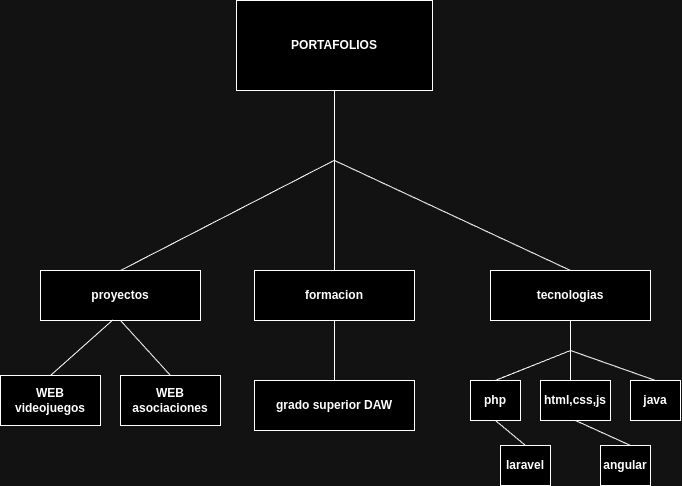

The diagram above was exported from draw.io. Its source (the exported page's mxGraphModel, read from the mxfile embedded in the PNG):
<mxGraphModel dx="1257" dy="663" grid="1" gridSize="10" guides="1" tooltips="1" connect="1" arrows="1" fold="1" page="1" pageScale="1" pageWidth="827" pageHeight="1169" math="0" shadow="0">
  <root>
    <mxCell id="0" />
    <mxCell id="1" parent="0" />
    <mxCell id="9RzZbeZzAyRBjFit2fkM-1" value="&lt;b&gt;PORTAFOLIOS&lt;/b&gt;" style="rounded=0;whiteSpace=wrap;html=1;" vertex="1" parent="1">
      <mxGeometry x="316" y="50" width="196" height="90" as="geometry" />
    </mxCell>
    <mxCell id="9RzZbeZzAyRBjFit2fkM-2" value="" style="endArrow=none;html=1;rounded=0;entryX=0.5;entryY=1;entryDx=0;entryDy=0;exitX=0.5;exitY=0;exitDx=0;exitDy=0;" edge="1" parent="1" source="9RzZbeZzAyRBjFit2fkM-4" target="9RzZbeZzAyRBjFit2fkM-1">
      <mxGeometry width="50" height="50" relative="1" as="geometry">
        <mxPoint x="414" y="240" as="sourcePoint" />
        <mxPoint x="460" y="260" as="targetPoint" />
      </mxGeometry>
    </mxCell>
    <mxCell id="9RzZbeZzAyRBjFit2fkM-3" value="&lt;b&gt;proyectos&lt;/b&gt;" style="rounded=0;whiteSpace=wrap;html=1;" vertex="1" parent="1">
      <mxGeometry x="120" y="320" width="160" height="50" as="geometry" />
    </mxCell>
    <mxCell id="9RzZbeZzAyRBjFit2fkM-4" value="&lt;b&gt;formacion&lt;/b&gt;" style="rounded=0;whiteSpace=wrap;html=1;" vertex="1" parent="1">
      <mxGeometry x="334" y="320" width="160" height="50" as="geometry" />
    </mxCell>
    <mxCell id="9RzZbeZzAyRBjFit2fkM-5" value="&lt;b&gt;tecnologias&lt;/b&gt;" style="rounded=0;whiteSpace=wrap;html=1;" vertex="1" parent="1">
      <mxGeometry x="570" y="320" width="160" height="50" as="geometry" />
    </mxCell>
    <mxCell id="9RzZbeZzAyRBjFit2fkM-6" value="" style="endArrow=none;html=1;rounded=0;exitX=0.5;exitY=1;exitDx=0;exitDy=0;" edge="1" parent="1" source="9RzZbeZzAyRBjFit2fkM-4">
      <mxGeometry width="50" height="50" relative="1" as="geometry">
        <mxPoint x="320" y="510" as="sourcePoint" />
        <mxPoint x="414" y="430" as="targetPoint" />
      </mxGeometry>
    </mxCell>
    <mxCell id="9RzZbeZzAyRBjFit2fkM-7" value="&lt;b&gt;grado superior DAW&lt;/b&gt;" style="rounded=0;whiteSpace=wrap;html=1;" vertex="1" parent="1">
      <mxGeometry x="334" y="430" width="160" height="50" as="geometry" />
    </mxCell>
    <mxCell id="9RzZbeZzAyRBjFit2fkM-8" value="" style="endArrow=none;html=1;rounded=0;exitX=0.5;exitY=1;exitDx=0;exitDy=0;" edge="1" parent="1">
      <mxGeometry width="50" height="50" relative="1" as="geometry">
        <mxPoint x="650" y="370" as="sourcePoint" />
        <mxPoint x="650" y="430" as="targetPoint" />
      </mxGeometry>
    </mxCell>
    <mxCell id="9RzZbeZzAyRBjFit2fkM-9" value="&lt;b&gt;php&lt;/b&gt;" style="rounded=0;whiteSpace=wrap;html=1;" vertex="1" parent="1">
      <mxGeometry x="550" y="430" width="50" height="40" as="geometry" />
    </mxCell>
    <mxCell id="9RzZbeZzAyRBjFit2fkM-10" value="&lt;b&gt;html,css,js&lt;/b&gt;" style="rounded=0;whiteSpace=wrap;html=1;" vertex="1" parent="1">
      <mxGeometry x="620" y="430" width="70" height="40" as="geometry" />
    </mxCell>
    <mxCell id="9RzZbeZzAyRBjFit2fkM-12" value="&lt;b&gt;java&lt;/b&gt;" style="rounded=0;whiteSpace=wrap;html=1;" vertex="1" parent="1">
      <mxGeometry x="710" y="430" width="50" height="40" as="geometry" />
    </mxCell>
    <mxCell id="9RzZbeZzAyRBjFit2fkM-13" value="&lt;b&gt;laravel&lt;/b&gt;" style="rounded=0;whiteSpace=wrap;html=1;" vertex="1" parent="1">
      <mxGeometry x="580" y="495" width="50" height="40" as="geometry" />
    </mxCell>
    <mxCell id="9RzZbeZzAyRBjFit2fkM-14" value="&lt;b&gt;angular&lt;/b&gt;" style="rounded=0;whiteSpace=wrap;html=1;" vertex="1" parent="1">
      <mxGeometry x="680" y="495" width="50" height="40" as="geometry" />
    </mxCell>
    <mxCell id="9RzZbeZzAyRBjFit2fkM-15" value="" style="endArrow=none;html=1;rounded=0;" edge="1" parent="1">
      <mxGeometry width="50" height="50" relative="1" as="geometry">
        <mxPoint x="650" y="400" as="sourcePoint" />
        <mxPoint x="574.58" y="430" as="targetPoint" />
      </mxGeometry>
    </mxCell>
    <mxCell id="9RzZbeZzAyRBjFit2fkM-16" value="" style="endArrow=none;html=1;rounded=0;entryX=0.5;entryY=0;entryDx=0;entryDy=0;" edge="1" parent="1" target="9RzZbeZzAyRBjFit2fkM-12">
      <mxGeometry width="50" height="50" relative="1" as="geometry">
        <mxPoint x="650" y="400" as="sourcePoint" />
        <mxPoint x="584.58" y="440" as="targetPoint" />
      </mxGeometry>
    </mxCell>
    <mxCell id="9RzZbeZzAyRBjFit2fkM-17" value="" style="endArrow=none;html=1;rounded=0;entryX=0.5;entryY=1;entryDx=0;entryDy=0;exitX=0.5;exitY=0;exitDx=0;exitDy=0;" edge="1" parent="1" source="9RzZbeZzAyRBjFit2fkM-13" target="9RzZbeZzAyRBjFit2fkM-9">
      <mxGeometry width="50" height="50" relative="1" as="geometry">
        <mxPoint x="660" y="410" as="sourcePoint" />
        <mxPoint x="584.58" y="440" as="targetPoint" />
      </mxGeometry>
    </mxCell>
    <mxCell id="9RzZbeZzAyRBjFit2fkM-18" value="" style="endArrow=none;html=1;rounded=0;entryX=0.5;entryY=1;entryDx=0;entryDy=0;exitX=0.5;exitY=0;exitDx=0;exitDy=0;" edge="1" parent="1" target="9RzZbeZzAyRBjFit2fkM-10">
      <mxGeometry width="50" height="50" relative="1" as="geometry">
        <mxPoint x="710" y="495" as="sourcePoint" />
        <mxPoint x="680" y="470" as="targetPoint" />
      </mxGeometry>
    </mxCell>
    <mxCell id="9RzZbeZzAyRBjFit2fkM-19" value="" style="endArrow=none;html=1;rounded=0;entryX=0.5;entryY=0;entryDx=0;entryDy=0;" edge="1" parent="1" target="9RzZbeZzAyRBjFit2fkM-3">
      <mxGeometry width="50" height="50" relative="1" as="geometry">
        <mxPoint x="413.41999999999996" y="210" as="sourcePoint" />
        <mxPoint x="338" y="240" as="targetPoint" />
      </mxGeometry>
    </mxCell>
    <mxCell id="9RzZbeZzAyRBjFit2fkM-20" value="" style="endArrow=none;html=1;rounded=0;exitX=0.5;exitY=0;exitDx=0;exitDy=0;" edge="1" parent="1" source="9RzZbeZzAyRBjFit2fkM-5">
      <mxGeometry width="50" height="50" relative="1" as="geometry">
        <mxPoint x="644" y="310" as="sourcePoint" />
        <mxPoint x="414" y="210" as="targetPoint" />
      </mxGeometry>
    </mxCell>
    <mxCell id="9RzZbeZzAyRBjFit2fkM-21" value="" style="endArrow=none;html=1;rounded=0;exitX=0.5;exitY=1;exitDx=0;exitDy=0;entryX=0.5;entryY=0;entryDx=0;entryDy=0;" edge="1" parent="1" source="9RzZbeZzAyRBjFit2fkM-3" target="9RzZbeZzAyRBjFit2fkM-22">
      <mxGeometry width="50" height="50" relative="1" as="geometry">
        <mxPoint x="430" y="500" as="sourcePoint" />
        <mxPoint x="200" y="420" as="targetPoint" />
      </mxGeometry>
    </mxCell>
    <mxCell id="9RzZbeZzAyRBjFit2fkM-22" value="&lt;b&gt;WEB asociaciones&lt;/b&gt;" style="rounded=0;whiteSpace=wrap;html=1;" vertex="1" parent="1">
      <mxGeometry x="200" y="425" width="100" height="50" as="geometry" />
    </mxCell>
    <mxCell id="9RzZbeZzAyRBjFit2fkM-23" value="&lt;b&gt;WEB&lt;/b&gt;&lt;div&gt;&lt;b&gt;videojuegos&lt;/b&gt;&lt;/div&gt;" style="rounded=0;whiteSpace=wrap;html=1;" vertex="1" parent="1">
      <mxGeometry x="80" y="425" width="100" height="50" as="geometry" />
    </mxCell>
    <mxCell id="9RzZbeZzAyRBjFit2fkM-24" value="" style="endArrow=none;html=1;rounded=0;exitX=0.453;exitY=0.986;exitDx=0;exitDy=0;entryX=0.5;entryY=0;entryDx=0;entryDy=0;exitPerimeter=0;" edge="1" parent="1" source="9RzZbeZzAyRBjFit2fkM-3" target="9RzZbeZzAyRBjFit2fkM-23">
      <mxGeometry width="50" height="50" relative="1" as="geometry">
        <mxPoint x="210" y="380" as="sourcePoint" />
        <mxPoint x="260" y="435" as="targetPoint" />
      </mxGeometry>
    </mxCell>
  </root>
</mxGraphModel>